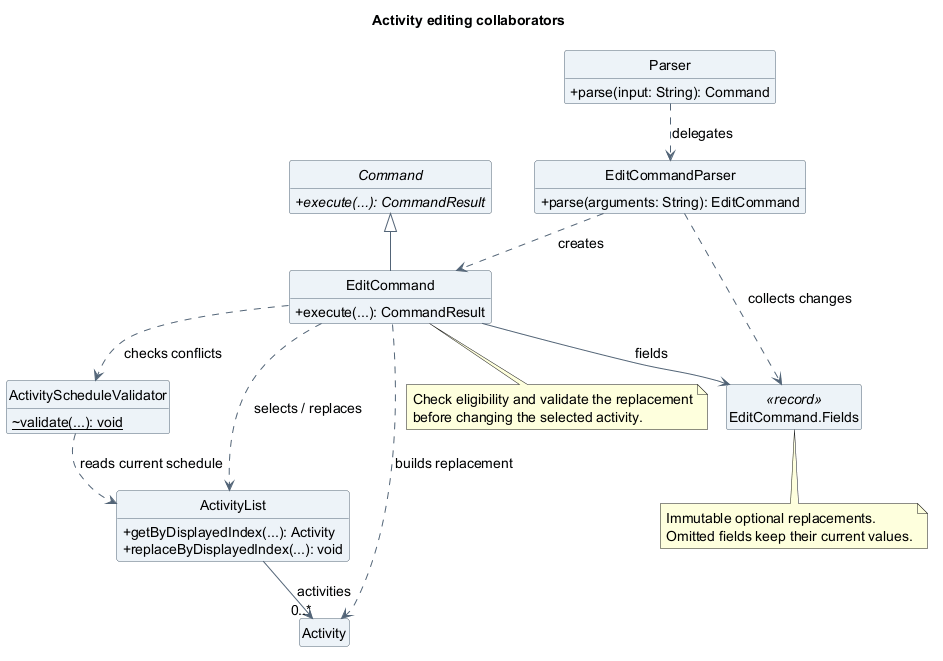

The diagram above was rendered by PlantUML. Its source (embedded in the PNG):
@startuml
!pragma layout smetana
title Activity editing collaborators
skinparam backgroundColor white
skinparam shadowing false
skinparam defaultFontName SansSerif
skinparam defaultFontSize 14
skinparam classAttributeIconSize 0
skinparam classBackgroundColor #EDF3F8
skinparam classBorderColor #526477
skinparam ArrowColor #526477
hide circle
hide empty members

abstract class Command {
  {abstract} +execute(...): CommandResult
}
class Parser {
  +parse(input: String): Command
}
class EditCommandParser {
  +parse(arguments: String): EditCommand
}
class EditCommand {
  +execute(...): CommandResult
}
class "EditCommand.Fields" as EditFields <<record>>
class ActivityScheduleValidator {
  {static} ~validate(...): void
}
class ActivityList {
  +getByDisplayedIndex(...): Activity
  +replaceByDisplayedIndex(...): void
}
class Activity

Command <|-- EditCommand
Parser ..> EditCommandParser : delegates
EditCommandParser ..> EditCommand : creates
EditCommandParser ..> EditFields : collects changes
EditCommand --> EditFields : fields
EditCommand ..> ActivityScheduleValidator : checks conflicts
EditCommand ..> ActivityList : selects / replaces
EditCommand ..> Activity : builds replacement
ActivityScheduleValidator ..> ActivityList : reads current schedule
ActivityList --> "0..*" Activity : activities
note bottom of EditFields
  Immutable optional replacements.
  Omitted fields keep their current values.
end note
note bottom of EditCommand
  Check eligibility and validate the replacement
  before changing the selected activity.
end note
@enduml